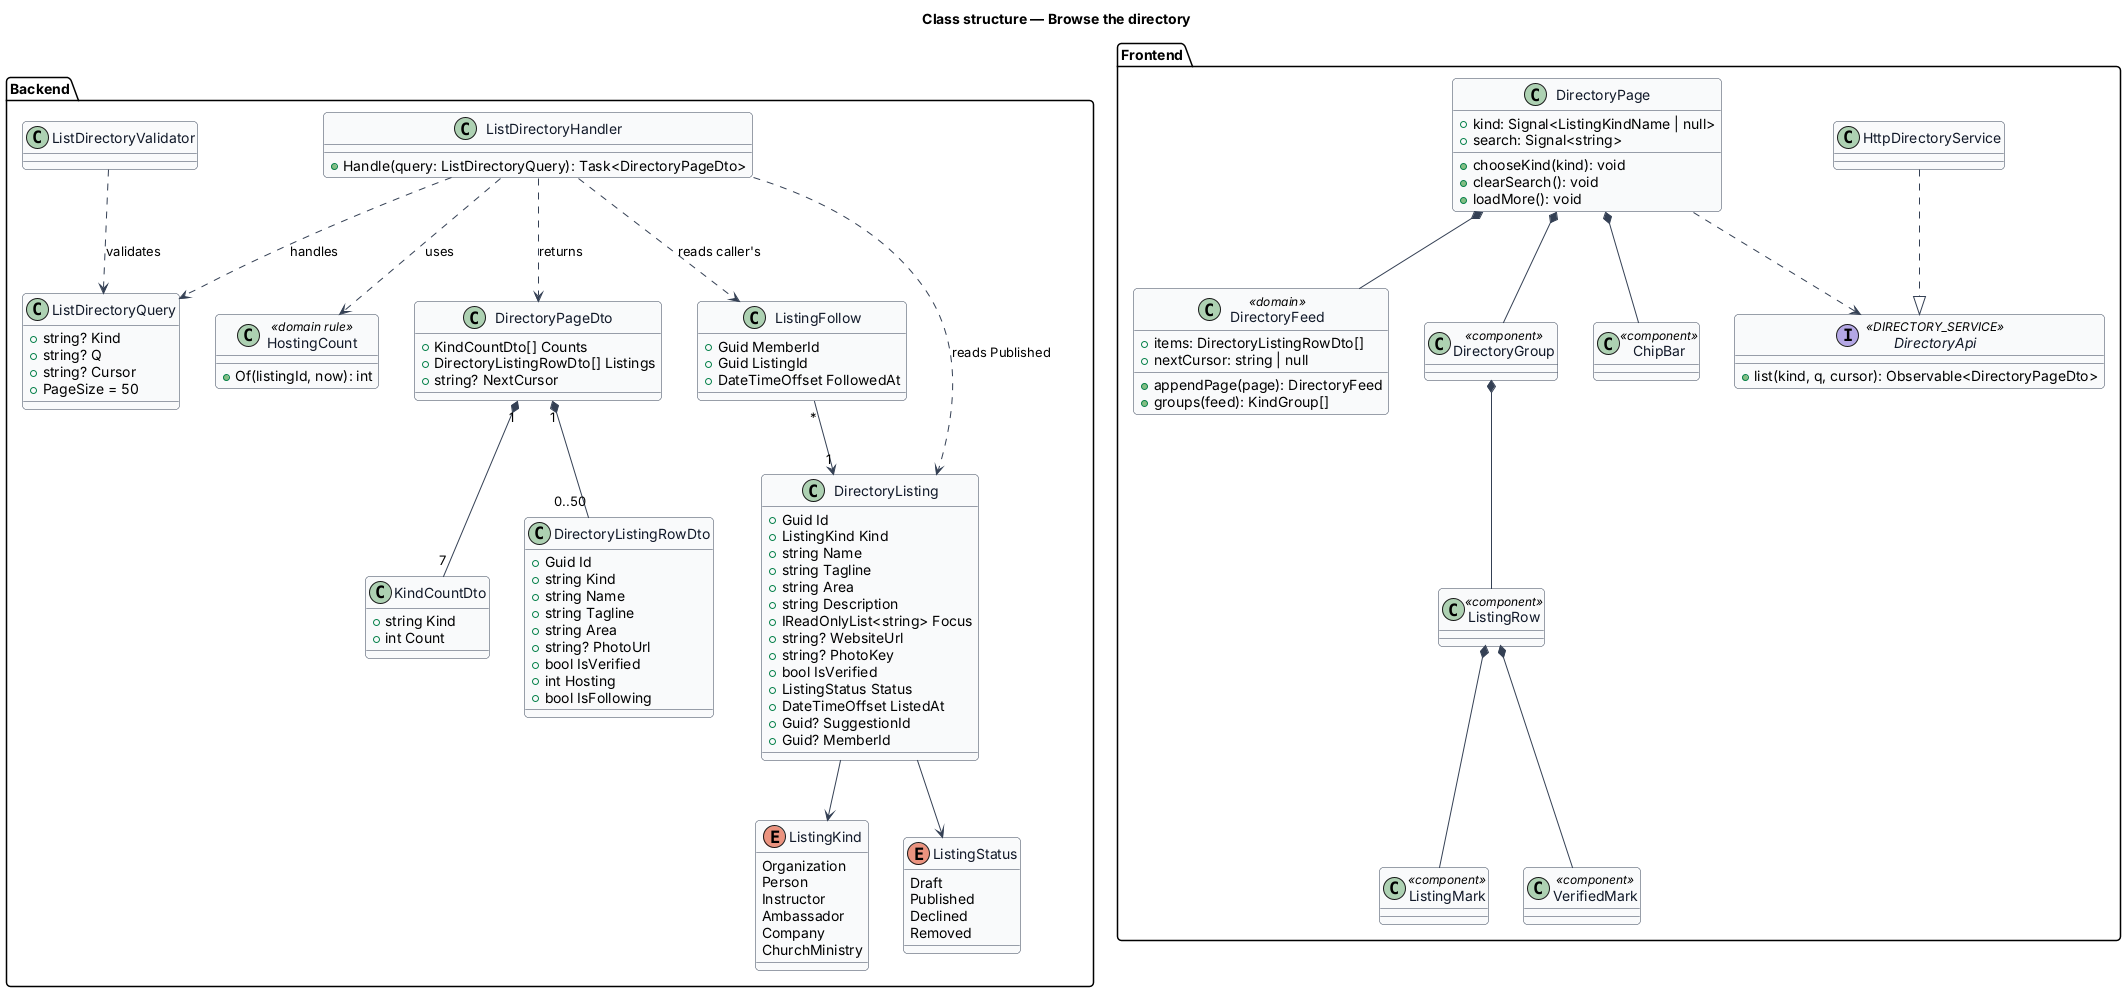

The diagram above was rendered by PlantUML. Its source (embedded in the PNG):
@startuml
skinparam backgroundColor #FFFFFF
skinparam shadowing false
skinparam roundcorner 8
skinparam defaultFontName Arial
skinparam ArrowColor #344054
skinparam class {
  BorderColor #344054
  FontColor #101828
  BackgroundColor #F9FAFB
}
title Class structure — Browse the directory

package "Backend" {
  enum ListingKind {
    Organization
    Person
    Instructor
    Ambassador
    Company
    ChurchMinistry
  }
  enum ListingStatus {
    Draft
    Published
    Declined
    Removed
  }
  class DirectoryListing {
    +Guid Id
    +ListingKind Kind
    +string Name
    +string Tagline
    +string Area
    +string Description
    +IReadOnlyList<string> Focus
    +string? WebsiteUrl
    +string? PhotoKey
    +bool IsVerified
    +ListingStatus Status
    +DateTimeOffset ListedAt
    +Guid? SuggestionId
    +Guid? MemberId
  }
  class ListingFollow {
    +Guid MemberId
    +Guid ListingId
    +DateTimeOffset FollowedAt
  }
  class HostingCount <<domain rule>> {
    +Of(listingId, now): int
  }
  class ListDirectoryQuery {
    +string? Kind
    +string? Q
    +string? Cursor
    +PageSize = 50
  }
  class ListDirectoryHandler {
    +Handle(query: ListDirectoryQuery): Task<DirectoryPageDto>
  }
  class ListDirectoryValidator
  class DirectoryPageDto {
    +KindCountDto[] Counts
    +DirectoryListingRowDto[] Listings
    +string? NextCursor
  }
  class KindCountDto {
    +string Kind
    +int Count
  }
  class DirectoryListingRowDto {
    +Guid Id
    +string Kind
    +string Name
    +string Tagline
    +string Area
    +string? PhotoUrl
    +bool IsVerified
    +int Hosting
    +bool IsFollowing
  }
}

package "Frontend" {
  interface DirectoryApi <<DIRECTORY_SERVICE>> {
    +list(kind, q, cursor): Observable<DirectoryPageDto>
  }
  class HttpDirectoryService
  class DirectoryPage {
    +kind: Signal<ListingKindName | null>
    +search: Signal<string>
    +chooseKind(kind): void
    +clearSearch(): void
    +loadMore(): void
  }
  class DirectoryFeed <<domain>> {
    +items: DirectoryListingRowDto[]
    +nextCursor: string | null
    +appendPage(page): DirectoryFeed
    +groups(feed): KindGroup[]
  }
  class DirectoryGroup <<component>>
  class ListingRow <<component>>
  class ListingMark <<component>>
  class VerifiedMark <<component>>
  class ChipBar <<component>>
}

DirectoryListing --> ListingKind
DirectoryListing --> ListingStatus
ListingFollow "*" --> "1" DirectoryListing
ListDirectoryHandler ..> ListDirectoryQuery : handles
ListDirectoryValidator ..> ListDirectoryQuery : validates
ListDirectoryHandler ..> DirectoryListing : reads Published
ListDirectoryHandler ..> ListingFollow : reads caller's
ListDirectoryHandler ..> HostingCount : uses
ListDirectoryHandler ..> DirectoryPageDto : returns
DirectoryPageDto "1" *-- "0..50" DirectoryListingRowDto
DirectoryPageDto "1" *-- "7" KindCountDto
HttpDirectoryService ..|> DirectoryApi
DirectoryPage ..> DirectoryApi
DirectoryPage *-- DirectoryFeed
DirectoryPage *-- ChipBar
DirectoryPage *-- DirectoryGroup
DirectoryGroup *-- ListingRow
ListingRow *-- ListingMark
ListingRow *-- VerifiedMark
@enduml